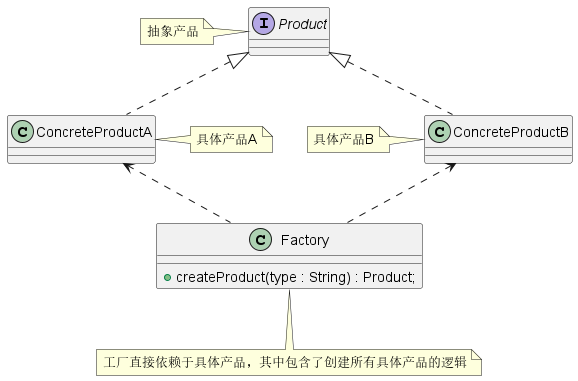

The diagram above was rendered by PlantUML. Its source (embedded in the PNG):
@startuml
interface Product {}
note left of Product: 抽象产品
class ConcreteProductA implements Product {}
note right of ConcreteProductA: 具体产品A
class ConcreteProductB implements Product {}
note left of ConcreteProductB: 具体产品B
class Factory {
 + createProduct(type : String) : Product;
}
note bottom of Factory: 工厂直接依赖于具体产品，其中包含了创建所有具体产品的逻辑
ConcreteProductA <.. Factory
ConcreteProductB <.. Factory
@enduml